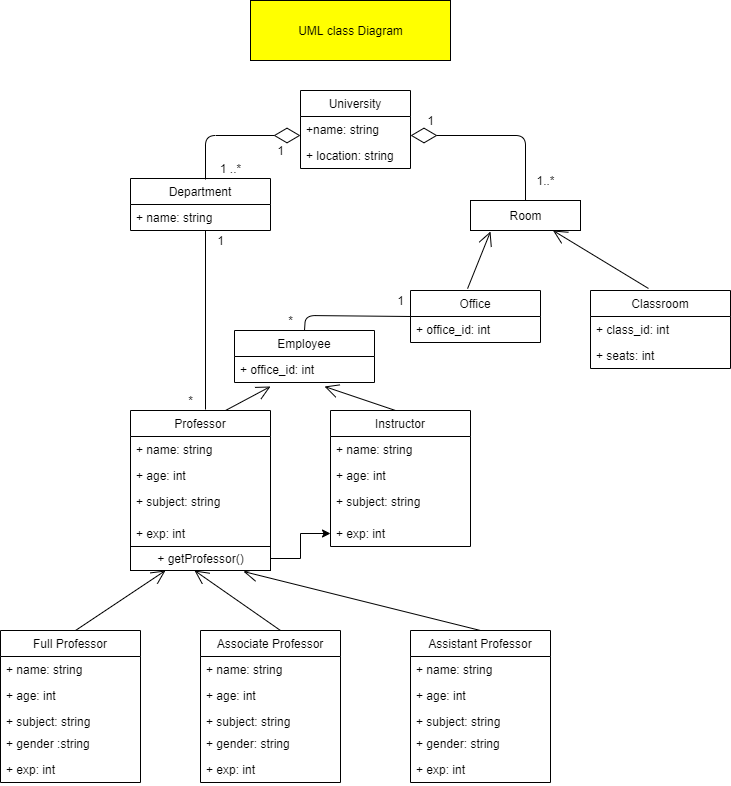

The diagram above was exported from draw.io. Its source (the exported page's mxGraphModel, read from the mxfile embedded in the PNG):
<mxGraphModel dx="868" dy="1651" grid="1" gridSize="10" guides="1" tooltips="1" connect="1" arrows="1" fold="1" page="1" pageScale="1" pageWidth="827" pageHeight="1169" math="0" shadow="0">
  <root>
    <mxCell id="0" />
    <mxCell id="1" parent="0" />
    <mxCell id="z-FH8_EgbWMlj-lOSvjp-6" value="Room" style="html=1;" vertex="1" parent="1">
      <mxGeometry x="510" y="110" width="110" height="30" as="geometry" />
    </mxCell>
    <mxCell id="z-FH8_EgbWMlj-lOSvjp-16" value="" style="endArrow=diamondThin;endFill=0;endSize=24;html=1;entryX=0;entryY=0.5;entryDx=0;entryDy=0;" edge="1" parent="1">
      <mxGeometry width="160" relative="1" as="geometry">
        <mxPoint x="245" y="89" as="sourcePoint" />
        <mxPoint x="340" y="45" as="targetPoint" />
        <Array as="points">
          <mxPoint x="245" y="45" />
        </Array>
      </mxGeometry>
    </mxCell>
    <mxCell id="z-FH8_EgbWMlj-lOSvjp-19" value="" style="endArrow=diamondThin;endFill=0;endSize=24;html=1;exitX=0.5;exitY=0;exitDx=0;exitDy=0;entryX=1;entryY=0.5;entryDx=0;entryDy=0;" edge="1" parent="1" source="z-FH8_EgbWMlj-lOSvjp-6">
      <mxGeometry width="160" relative="1" as="geometry">
        <mxPoint x="580" y="80" as="sourcePoint" />
        <mxPoint x="450" y="45" as="targetPoint" />
        <Array as="points">
          <mxPoint x="565" y="45" />
        </Array>
      </mxGeometry>
    </mxCell>
    <mxCell id="z-FH8_EgbWMlj-lOSvjp-20" value="" style="endArrow=open;endFill=1;endSize=12;html=1;exitX=0.439;exitY=-0.036;exitDx=0;exitDy=0;entryX=0.182;entryY=1.033;entryDx=0;entryDy=0;entryPerimeter=0;exitPerimeter=0;" edge="1" parent="1" source="pXP49CVRPmera4d1qxxG-1" target="z-FH8_EgbWMlj-lOSvjp-6">
      <mxGeometry width="160" relative="1" as="geometry">
        <mxPoint x="505" y="210" as="sourcePoint" />
        <mxPoint x="585" y="170" as="targetPoint" />
      </mxGeometry>
    </mxCell>
    <mxCell id="z-FH8_EgbWMlj-lOSvjp-22" value="" style="endArrow=open;endFill=1;endSize=12;html=1;exitX=0.414;exitY=-0.026;exitDx=0;exitDy=0;entryX=0.75;entryY=1;entryDx=0;entryDy=0;exitPerimeter=0;" edge="1" parent="1" source="pXP49CVRPmera4d1qxxG-10" target="z-FH8_EgbWMlj-lOSvjp-6">
      <mxGeometry width="160" relative="1" as="geometry">
        <mxPoint x="695" y="210" as="sourcePoint" />
        <mxPoint x="775" y="170" as="targetPoint" />
      </mxGeometry>
    </mxCell>
    <mxCell id="z-FH8_EgbWMlj-lOSvjp-27" value="" style="endArrow=none;html=1;exitX=0.5;exitY=0;exitDx=0;exitDy=0;entryX=0;entryY=0.5;entryDx=0;entryDy=0;" edge="1" parent="1" source="3j5RmE_yt1aIY_N8xFiO-13" target="pXP49CVRPmera4d1qxxG-1">
      <mxGeometry width="50" height="50" relative="1" as="geometry">
        <mxPoint x="345" y="250" as="sourcePoint" />
        <mxPoint x="450" y="225" as="targetPoint" />
        <Array as="points">
          <mxPoint x="345" y="225" />
        </Array>
      </mxGeometry>
    </mxCell>
    <mxCell id="z-FH8_EgbWMlj-lOSvjp-28" value="" style="endArrow=open;endFill=1;endSize=12;html=1;exitX=0.5;exitY=0;exitDx=0;exitDy=0;entryX=0.257;entryY=1.154;entryDx=0;entryDy=0;entryPerimeter=0;" edge="1" parent="1" target="3j5RmE_yt1aIY_N8xFiO-14">
      <mxGeometry width="160" relative="1" as="geometry">
        <mxPoint x="265" y="320" as="sourcePoint" />
        <mxPoint x="317.5" y="280" as="targetPoint" />
        <Array as="points" />
      </mxGeometry>
    </mxCell>
    <mxCell id="z-FH8_EgbWMlj-lOSvjp-29" value="" style="endArrow=open;endFill=1;endSize=12;html=1;exitX=0.5;exitY=0;exitDx=0;exitDy=0;entryX=0.643;entryY=1.154;entryDx=0;entryDy=0;entryPerimeter=0;" edge="1" parent="1" target="3j5RmE_yt1aIY_N8xFiO-14">
      <mxGeometry width="160" relative="1" as="geometry">
        <mxPoint x="435" y="320" as="sourcePoint" />
        <mxPoint x="362.04999999999995" y="280.99" as="targetPoint" />
        <Array as="points" />
      </mxGeometry>
    </mxCell>
    <mxCell id="z-FH8_EgbWMlj-lOSvjp-30" value="" style="endArrow=open;endFill=1;endSize=12;html=1;exitX=0.5;exitY=0;exitDx=0;exitDy=0;entryX=0.25;entryY=1;entryDx=0;entryDy=0;" edge="1" parent="1" target="2pn3UtDQJkttp8pWFqj5-2">
      <mxGeometry width="160" relative="1" as="geometry">
        <mxPoint x="115" y="540" as="sourcePoint" />
        <mxPoint x="190" y="490" as="targetPoint" />
      </mxGeometry>
    </mxCell>
    <mxCell id="z-FH8_EgbWMlj-lOSvjp-31" value="" style="endArrow=open;endFill=1;endSize=12;html=1;exitX=0.5;exitY=0;exitDx=0;exitDy=0;entryX=0.457;entryY=1;entryDx=0;entryDy=0;entryPerimeter=0;" edge="1" parent="1" target="2pn3UtDQJkttp8pWFqj5-2">
      <mxGeometry width="160" relative="1" as="geometry">
        <mxPoint x="320" y="540" as="sourcePoint" />
        <mxPoint x="245.03999999999996" y="490.01599999999996" as="targetPoint" />
      </mxGeometry>
    </mxCell>
    <mxCell id="z-FH8_EgbWMlj-lOSvjp-32" value="" style="endArrow=open;endFill=1;endSize=12;html=1;exitX=0.5;exitY=0;exitDx=0;exitDy=0;entryX=0.807;entryY=1.042;entryDx=0;entryDy=0;entryPerimeter=0;" edge="1" parent="1" target="2pn3UtDQJkttp8pWFqj5-2">
      <mxGeometry width="160" relative="1" as="geometry">
        <mxPoint x="520" y="540" as="sourcePoint" />
        <mxPoint x="310" y="490" as="targetPoint" />
      </mxGeometry>
    </mxCell>
    <mxCell id="z-FH8_EgbWMlj-lOSvjp-33" value="" style="endArrow=none;html=1;entryX=0.5;entryY=1;entryDx=0;entryDy=0;" edge="1" parent="1">
      <mxGeometry width="50" height="50" relative="1" as="geometry">
        <mxPoint x="245" y="319" as="sourcePoint" />
        <mxPoint x="245" y="140" as="targetPoint" />
        <Array as="points" />
      </mxGeometry>
    </mxCell>
    <mxCell id="z-FH8_EgbWMlj-lOSvjp-34" value="1" style="text;html=1;align=center;verticalAlign=middle;resizable=0;points=[];autosize=1;strokeColor=none;" vertex="1" parent="1">
      <mxGeometry x="310" y="50" width="20" height="20" as="geometry" />
    </mxCell>
    <mxCell id="z-FH8_EgbWMlj-lOSvjp-36" value="1" style="text;html=1;align=center;verticalAlign=middle;resizable=0;points=[];autosize=1;strokeColor=none;" vertex="1" parent="1">
      <mxGeometry x="460" y="20" width="20" height="20" as="geometry" />
    </mxCell>
    <mxCell id="z-FH8_EgbWMlj-lOSvjp-37" value="1..*" style="text;html=1;align=center;verticalAlign=middle;resizable=0;points=[];autosize=1;strokeColor=none;" vertex="1" parent="1">
      <mxGeometry x="570" y="80" width="30" height="20" as="geometry" />
    </mxCell>
    <mxCell id="z-FH8_EgbWMlj-lOSvjp-39" value="*" style="text;html=1;align=center;verticalAlign=middle;resizable=0;points=[];autosize=1;strokeColor=none;" vertex="1" parent="1">
      <mxGeometry x="220" y="300" width="20" height="20" as="geometry" />
    </mxCell>
    <mxCell id="z-FH8_EgbWMlj-lOSvjp-40" value="1" style="text;html=1;align=center;verticalAlign=middle;resizable=0;points=[];autosize=1;strokeColor=none;" vertex="1" parent="1">
      <mxGeometry x="430" y="200" width="20" height="20" as="geometry" />
    </mxCell>
    <mxCell id="z-FH8_EgbWMlj-lOSvjp-41" value="*" style="text;html=1;align=center;verticalAlign=middle;resizable=0;points=[];autosize=1;strokeColor=none;" vertex="1" parent="1">
      <mxGeometry x="320" y="220" width="20" height="20" as="geometry" />
    </mxCell>
    <mxCell id="3j5RmE_yt1aIY_N8xFiO-1" value="Department" style="swimlane;fontStyle=0;childLayout=stackLayout;horizontal=1;startSize=26;fillColor=none;horizontalStack=0;resizeParent=1;resizeParentMax=0;resizeLast=0;collapsible=1;marginBottom=0;" vertex="1" parent="1">
      <mxGeometry x="170" y="88" width="140" height="52" as="geometry" />
    </mxCell>
    <mxCell id="3j5RmE_yt1aIY_N8xFiO-2" value="+ name: string" style="text;strokeColor=none;fillColor=none;align=left;verticalAlign=top;spacingLeft=4;spacingRight=4;overflow=hidden;rotatable=0;points=[[0,0.5],[1,0.5]];portConstraint=eastwest;" vertex="1" parent="3j5RmE_yt1aIY_N8xFiO-1">
      <mxGeometry y="26" width="140" height="26" as="geometry" />
    </mxCell>
    <mxCell id="3j5RmE_yt1aIY_N8xFiO-8" value="University" style="swimlane;fontStyle=0;childLayout=stackLayout;horizontal=1;startSize=26;fillColor=none;horizontalStack=0;resizeParent=1;resizeParentMax=0;resizeLast=0;collapsible=1;marginBottom=0;" vertex="1" parent="1">
      <mxGeometry x="340" width="110" height="78" as="geometry" />
    </mxCell>
    <mxCell id="3j5RmE_yt1aIY_N8xFiO-9" value="+name: string" style="text;strokeColor=none;fillColor=none;align=left;verticalAlign=top;spacingLeft=4;spacingRight=4;overflow=hidden;rotatable=0;points=[[0,0.5],[1,0.5]];portConstraint=eastwest;" vertex="1" parent="3j5RmE_yt1aIY_N8xFiO-8">
      <mxGeometry y="26" width="110" height="26" as="geometry" />
    </mxCell>
    <mxCell id="3j5RmE_yt1aIY_N8xFiO-10" value="+ location: string" style="text;strokeColor=none;fillColor=none;align=left;verticalAlign=top;spacingLeft=4;spacingRight=4;overflow=hidden;rotatable=0;points=[[0,0.5],[1,0.5]];portConstraint=eastwest;" vertex="1" parent="3j5RmE_yt1aIY_N8xFiO-8">
      <mxGeometry y="52" width="110" height="26" as="geometry" />
    </mxCell>
    <mxCell id="3j5RmE_yt1aIY_N8xFiO-13" value="Employee" style="swimlane;fontStyle=0;childLayout=stackLayout;horizontal=1;startSize=26;fillColor=none;horizontalStack=0;resizeParent=1;resizeParentMax=0;resizeLast=0;collapsible=1;marginBottom=0;" vertex="1" parent="1">
      <mxGeometry x="274" y="240" width="140" height="52" as="geometry" />
    </mxCell>
    <mxCell id="3j5RmE_yt1aIY_N8xFiO-14" value="+ office_id: int" style="text;strokeColor=none;fillColor=none;align=left;verticalAlign=top;spacingLeft=4;spacingRight=4;overflow=hidden;rotatable=0;points=[[0,0.5],[1,0.5]];portConstraint=eastwest;" vertex="1" parent="3j5RmE_yt1aIY_N8xFiO-13">
      <mxGeometry y="26" width="140" height="26" as="geometry" />
    </mxCell>
    <mxCell id="3j5RmE_yt1aIY_N8xFiO-17" value="Professor" style="swimlane;fontStyle=0;childLayout=stackLayout;horizontal=1;startSize=26;fillColor=none;horizontalStack=0;resizeParent=1;resizeParentMax=0;resizeLast=0;collapsible=1;marginBottom=0;" vertex="1" parent="1">
      <mxGeometry x="170" y="320" width="140" height="136" as="geometry" />
    </mxCell>
    <mxCell id="3j5RmE_yt1aIY_N8xFiO-18" value="+ name: string&#10;" style="text;strokeColor=none;fillColor=none;align=left;verticalAlign=top;spacingLeft=4;spacingRight=4;overflow=hidden;rotatable=0;points=[[0,0.5],[1,0.5]];portConstraint=eastwest;" vertex="1" parent="3j5RmE_yt1aIY_N8xFiO-17">
      <mxGeometry y="26" width="140" height="26" as="geometry" />
    </mxCell>
    <mxCell id="3j5RmE_yt1aIY_N8xFiO-19" value="+ age: int" style="text;strokeColor=none;fillColor=none;align=left;verticalAlign=top;spacingLeft=4;spacingRight=4;overflow=hidden;rotatable=0;points=[[0,0.5],[1,0.5]];portConstraint=eastwest;" vertex="1" parent="3j5RmE_yt1aIY_N8xFiO-17">
      <mxGeometry y="52" width="140" height="26" as="geometry" />
    </mxCell>
    <mxCell id="3j5RmE_yt1aIY_N8xFiO-20" value="+ subject: string" style="text;strokeColor=none;fillColor=none;align=left;verticalAlign=top;spacingLeft=4;spacingRight=4;overflow=hidden;rotatable=0;points=[[0,0.5],[1,0.5]];portConstraint=eastwest;" vertex="1" parent="3j5RmE_yt1aIY_N8xFiO-17">
      <mxGeometry y="78" width="140" height="32" as="geometry" />
    </mxCell>
    <mxCell id="3j5RmE_yt1aIY_N8xFiO-22" value="+ exp: int" style="text;strokeColor=none;fillColor=none;align=left;verticalAlign=top;spacingLeft=4;spacingRight=4;overflow=hidden;rotatable=0;points=[[0,0.5],[1,0.5]];portConstraint=eastwest;" vertex="1" parent="3j5RmE_yt1aIY_N8xFiO-17">
      <mxGeometry y="110" width="140" height="26" as="geometry" />
    </mxCell>
    <mxCell id="3j5RmE_yt1aIY_N8xFiO-24" value="1 ..*" style="text;html=1;align=center;verticalAlign=middle;resizable=0;points=[];autosize=1;strokeColor=none;" vertex="1" parent="1">
      <mxGeometry x="250" y="68" width="40" height="20" as="geometry" />
    </mxCell>
    <mxCell id="3j5RmE_yt1aIY_N8xFiO-25" value="1" style="text;html=1;align=center;verticalAlign=middle;resizable=0;points=[];autosize=1;strokeColor=none;" vertex="1" parent="1">
      <mxGeometry x="250" y="140" width="20" height="20" as="geometry" />
    </mxCell>
    <mxCell id="3j5RmE_yt1aIY_N8xFiO-26" value="Full Professor" style="swimlane;fontStyle=0;childLayout=stackLayout;horizontal=1;startSize=26;fillColor=none;horizontalStack=0;resizeParent=1;resizeParentMax=0;resizeLast=0;collapsible=1;marginBottom=0;" vertex="1" parent="1">
      <mxGeometry x="40" y="540" width="140" height="152" as="geometry" />
    </mxCell>
    <mxCell id="3j5RmE_yt1aIY_N8xFiO-27" value="+ name: string&#10;" style="text;strokeColor=none;fillColor=none;align=left;verticalAlign=top;spacingLeft=4;spacingRight=4;overflow=hidden;rotatable=0;points=[[0,0.5],[1,0.5]];portConstraint=eastwest;" vertex="1" parent="3j5RmE_yt1aIY_N8xFiO-26">
      <mxGeometry y="26" width="140" height="26" as="geometry" />
    </mxCell>
    <mxCell id="3j5RmE_yt1aIY_N8xFiO-28" value="+ age: int" style="text;strokeColor=none;fillColor=none;align=left;verticalAlign=top;spacingLeft=4;spacingRight=4;overflow=hidden;rotatable=0;points=[[0,0.5],[1,0.5]];portConstraint=eastwest;" vertex="1" parent="3j5RmE_yt1aIY_N8xFiO-26">
      <mxGeometry y="52" width="140" height="26" as="geometry" />
    </mxCell>
    <mxCell id="3j5RmE_yt1aIY_N8xFiO-29" value="+ subject: string" style="text;strokeColor=none;fillColor=none;align=left;verticalAlign=top;spacingLeft=4;spacingRight=4;overflow=hidden;rotatable=0;points=[[0,0.5],[1,0.5]];portConstraint=eastwest;" vertex="1" parent="3j5RmE_yt1aIY_N8xFiO-26">
      <mxGeometry y="78" width="140" height="22" as="geometry" />
    </mxCell>
    <mxCell id="3j5RmE_yt1aIY_N8xFiO-41" value="+ gender :string" style="text;strokeColor=none;fillColor=none;align=left;verticalAlign=top;spacingLeft=4;spacingRight=4;overflow=hidden;rotatable=0;points=[[0,0.5],[1,0.5]];portConstraint=eastwest;" vertex="1" parent="3j5RmE_yt1aIY_N8xFiO-26">
      <mxGeometry y="100" width="140" height="26" as="geometry" />
    </mxCell>
    <mxCell id="3j5RmE_yt1aIY_N8xFiO-30" value="+ exp: int" style="text;strokeColor=none;fillColor=none;align=left;verticalAlign=top;spacingLeft=4;spacingRight=4;overflow=hidden;rotatable=0;points=[[0,0.5],[1,0.5]];portConstraint=eastwest;" vertex="1" parent="3j5RmE_yt1aIY_N8xFiO-26">
      <mxGeometry y="126" width="140" height="26" as="geometry" />
    </mxCell>
    <mxCell id="3j5RmE_yt1aIY_N8xFiO-42" value="Associate Professor" style="swimlane;fontStyle=0;childLayout=stackLayout;horizontal=1;startSize=26;fillColor=none;horizontalStack=0;resizeParent=1;resizeParentMax=0;resizeLast=0;collapsible=1;marginBottom=0;" vertex="1" parent="1">
      <mxGeometry x="240" y="540" width="140" height="152" as="geometry" />
    </mxCell>
    <mxCell id="3j5RmE_yt1aIY_N8xFiO-43" value="+ name: string&#10;" style="text;strokeColor=none;fillColor=none;align=left;verticalAlign=top;spacingLeft=4;spacingRight=4;overflow=hidden;rotatable=0;points=[[0,0.5],[1,0.5]];portConstraint=eastwest;" vertex="1" parent="3j5RmE_yt1aIY_N8xFiO-42">
      <mxGeometry y="26" width="140" height="26" as="geometry" />
    </mxCell>
    <mxCell id="3j5RmE_yt1aIY_N8xFiO-44" value="+ age: int" style="text;strokeColor=none;fillColor=none;align=left;verticalAlign=top;spacingLeft=4;spacingRight=4;overflow=hidden;rotatable=0;points=[[0,0.5],[1,0.5]];portConstraint=eastwest;" vertex="1" parent="3j5RmE_yt1aIY_N8xFiO-42">
      <mxGeometry y="52" width="140" height="26" as="geometry" />
    </mxCell>
    <mxCell id="3j5RmE_yt1aIY_N8xFiO-45" value="+ subject: string" style="text;strokeColor=none;fillColor=none;align=left;verticalAlign=top;spacingLeft=4;spacingRight=4;overflow=hidden;rotatable=0;points=[[0,0.5],[1,0.5]];portConstraint=eastwest;" vertex="1" parent="3j5RmE_yt1aIY_N8xFiO-42">
      <mxGeometry y="78" width="140" height="22" as="geometry" />
    </mxCell>
    <mxCell id="3j5RmE_yt1aIY_N8xFiO-46" value="+ gender: string" style="text;strokeColor=none;fillColor=none;align=left;verticalAlign=top;spacingLeft=4;spacingRight=4;overflow=hidden;rotatable=0;points=[[0,0.5],[1,0.5]];portConstraint=eastwest;" vertex="1" parent="3j5RmE_yt1aIY_N8xFiO-42">
      <mxGeometry y="100" width="140" height="26" as="geometry" />
    </mxCell>
    <mxCell id="3j5RmE_yt1aIY_N8xFiO-47" value="+ exp: int" style="text;strokeColor=none;fillColor=none;align=left;verticalAlign=top;spacingLeft=4;spacingRight=4;overflow=hidden;rotatable=0;points=[[0,0.5],[1,0.5]];portConstraint=eastwest;" vertex="1" parent="3j5RmE_yt1aIY_N8xFiO-42">
      <mxGeometry y="126" width="140" height="26" as="geometry" />
    </mxCell>
    <mxCell id="3j5RmE_yt1aIY_N8xFiO-48" value="Assistant Professor" style="swimlane;fontStyle=0;childLayout=stackLayout;horizontal=1;startSize=26;fillColor=none;horizontalStack=0;resizeParent=1;resizeParentMax=0;resizeLast=0;collapsible=1;marginBottom=0;" vertex="1" parent="1">
      <mxGeometry x="450" y="540" width="140" height="152" as="geometry" />
    </mxCell>
    <mxCell id="3j5RmE_yt1aIY_N8xFiO-49" value="+ name: string&#10;" style="text;strokeColor=none;fillColor=none;align=left;verticalAlign=top;spacingLeft=4;spacingRight=4;overflow=hidden;rotatable=0;points=[[0,0.5],[1,0.5]];portConstraint=eastwest;" vertex="1" parent="3j5RmE_yt1aIY_N8xFiO-48">
      <mxGeometry y="26" width="140" height="26" as="geometry" />
    </mxCell>
    <mxCell id="3j5RmE_yt1aIY_N8xFiO-50" value="+ age: int" style="text;strokeColor=none;fillColor=none;align=left;verticalAlign=top;spacingLeft=4;spacingRight=4;overflow=hidden;rotatable=0;points=[[0,0.5],[1,0.5]];portConstraint=eastwest;" vertex="1" parent="3j5RmE_yt1aIY_N8xFiO-48">
      <mxGeometry y="52" width="140" height="26" as="geometry" />
    </mxCell>
    <mxCell id="3j5RmE_yt1aIY_N8xFiO-51" value="+ subject: string" style="text;strokeColor=none;fillColor=none;align=left;verticalAlign=top;spacingLeft=4;spacingRight=4;overflow=hidden;rotatable=0;points=[[0,0.5],[1,0.5]];portConstraint=eastwest;" vertex="1" parent="3j5RmE_yt1aIY_N8xFiO-48">
      <mxGeometry y="78" width="140" height="22" as="geometry" />
    </mxCell>
    <mxCell id="3j5RmE_yt1aIY_N8xFiO-52" value="+ gender: string" style="text;strokeColor=none;fillColor=none;align=left;verticalAlign=top;spacingLeft=4;spacingRight=4;overflow=hidden;rotatable=0;points=[[0,0.5],[1,0.5]];portConstraint=eastwest;" vertex="1" parent="3j5RmE_yt1aIY_N8xFiO-48">
      <mxGeometry y="100" width="140" height="26" as="geometry" />
    </mxCell>
    <mxCell id="3j5RmE_yt1aIY_N8xFiO-53" value="+ exp: int" style="text;strokeColor=none;fillColor=none;align=left;verticalAlign=top;spacingLeft=4;spacingRight=4;overflow=hidden;rotatable=0;points=[[0,0.5],[1,0.5]];portConstraint=eastwest;" vertex="1" parent="3j5RmE_yt1aIY_N8xFiO-48">
      <mxGeometry y="126" width="140" height="26" as="geometry" />
    </mxCell>
    <mxCell id="3j5RmE_yt1aIY_N8xFiO-54" value="Instructor" style="swimlane;fontStyle=0;childLayout=stackLayout;horizontal=1;startSize=26;fillColor=none;horizontalStack=0;resizeParent=1;resizeParentMax=0;resizeLast=0;collapsible=1;marginBottom=0;" vertex="1" parent="1">
      <mxGeometry x="370" y="320" width="140" height="136" as="geometry" />
    </mxCell>
    <mxCell id="3j5RmE_yt1aIY_N8xFiO-55" value="+ name: string&#10;" style="text;strokeColor=none;fillColor=none;align=left;verticalAlign=top;spacingLeft=4;spacingRight=4;overflow=hidden;rotatable=0;points=[[0,0.5],[1,0.5]];portConstraint=eastwest;" vertex="1" parent="3j5RmE_yt1aIY_N8xFiO-54">
      <mxGeometry y="26" width="140" height="26" as="geometry" />
    </mxCell>
    <mxCell id="3j5RmE_yt1aIY_N8xFiO-56" value="+ age: int" style="text;strokeColor=none;fillColor=none;align=left;verticalAlign=top;spacingLeft=4;spacingRight=4;overflow=hidden;rotatable=0;points=[[0,0.5],[1,0.5]];portConstraint=eastwest;" vertex="1" parent="3j5RmE_yt1aIY_N8xFiO-54">
      <mxGeometry y="52" width="140" height="26" as="geometry" />
    </mxCell>
    <mxCell id="3j5RmE_yt1aIY_N8xFiO-57" value="+ subject: string" style="text;strokeColor=none;fillColor=none;align=left;verticalAlign=top;spacingLeft=4;spacingRight=4;overflow=hidden;rotatable=0;points=[[0,0.5],[1,0.5]];portConstraint=eastwest;" vertex="1" parent="3j5RmE_yt1aIY_N8xFiO-54">
      <mxGeometry y="78" width="140" height="32" as="geometry" />
    </mxCell>
    <mxCell id="3j5RmE_yt1aIY_N8xFiO-58" value="+ exp: int" style="text;strokeColor=none;fillColor=none;align=left;verticalAlign=top;spacingLeft=4;spacingRight=4;overflow=hidden;rotatable=0;points=[[0,0.5],[1,0.5]];portConstraint=eastwest;" vertex="1" parent="3j5RmE_yt1aIY_N8xFiO-54">
      <mxGeometry y="110" width="140" height="26" as="geometry" />
    </mxCell>
    <mxCell id="pXP49CVRPmera4d1qxxG-1" value="Office" style="swimlane;fontStyle=0;childLayout=stackLayout;horizontal=1;startSize=26;fillColor=none;horizontalStack=0;resizeParent=1;resizeParentMax=0;resizeLast=0;collapsible=1;marginBottom=0;" vertex="1" parent="1">
      <mxGeometry x="450" y="200" width="130" height="52" as="geometry" />
    </mxCell>
    <mxCell id="pXP49CVRPmera4d1qxxG-2" value="+ office_id: int" style="text;strokeColor=none;fillColor=none;align=left;verticalAlign=top;spacingLeft=4;spacingRight=4;overflow=hidden;rotatable=0;points=[[0,0.5],[1,0.5]];portConstraint=eastwest;" vertex="1" parent="pXP49CVRPmera4d1qxxG-1">
      <mxGeometry y="26" width="130" height="26" as="geometry" />
    </mxCell>
    <mxCell id="pXP49CVRPmera4d1qxxG-10" value="Classroom" style="swimlane;fontStyle=0;childLayout=stackLayout;horizontal=1;startSize=26;fillColor=none;horizontalStack=0;resizeParent=1;resizeParentMax=0;resizeLast=0;collapsible=1;marginBottom=0;" vertex="1" parent="1">
      <mxGeometry x="630" y="200" width="140" height="78" as="geometry" />
    </mxCell>
    <mxCell id="pXP49CVRPmera4d1qxxG-11" value="+ class_id: int" style="text;strokeColor=none;fillColor=none;align=left;verticalAlign=top;spacingLeft=4;spacingRight=4;overflow=hidden;rotatable=0;points=[[0,0.5],[1,0.5]];portConstraint=eastwest;" vertex="1" parent="pXP49CVRPmera4d1qxxG-10">
      <mxGeometry y="26" width="140" height="26" as="geometry" />
    </mxCell>
    <mxCell id="pXP49CVRPmera4d1qxxG-12" value="+ seats: int" style="text;strokeColor=none;fillColor=none;align=left;verticalAlign=top;spacingLeft=4;spacingRight=4;overflow=hidden;rotatable=0;points=[[0,0.5],[1,0.5]];portConstraint=eastwest;" vertex="1" parent="pXP49CVRPmera4d1qxxG-10">
      <mxGeometry y="52" width="140" height="26" as="geometry" />
    </mxCell>
    <mxCell id="2pn3UtDQJkttp8pWFqj5-3" value="" style="edgeStyle=orthogonalEdgeStyle;rounded=0;orthogonalLoop=1;jettySize=auto;html=1;" edge="1" parent="1" source="2pn3UtDQJkttp8pWFqj5-2" target="3j5RmE_yt1aIY_N8xFiO-58">
      <mxGeometry relative="1" as="geometry" />
    </mxCell>
    <mxCell id="2pn3UtDQJkttp8pWFqj5-2" value="+ getProfessor()" style="html=1;" vertex="1" parent="1">
      <mxGeometry x="170" y="456" width="140" height="24" as="geometry" />
    </mxCell>
    <mxCell id="kDJ1lM05MjlwO4bLkPCh-1" value="UML class Diagram" style="html=1;fillColor=#FFFF00;" vertex="1" parent="1">
      <mxGeometry x="290" y="-90" width="200" height="60" as="geometry" />
    </mxCell>
  </root>
</mxGraphModel>